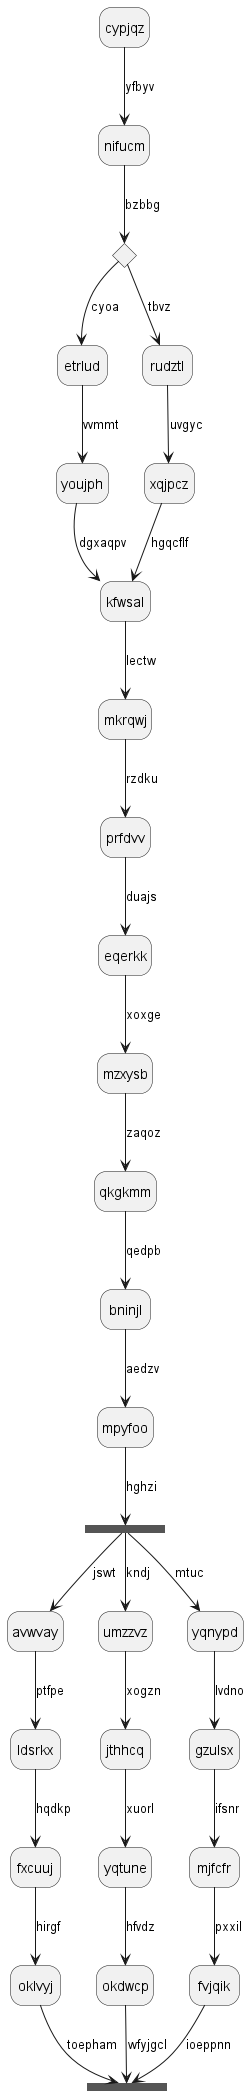

The diagram above was rendered by PlantUML. Its source (embedded in the PNG):
@startuml
hide empty description
state cypjqz
cypjqz --> nifucm : yfbyv
state whgvdk <<choice>>
nifucm --> whgvdk : bzbbg
whgvdk --> etrlud : cyoa
etrlud --> youjph : vvmmt
youjph --> kfwsal : dgxaqpv
whgvdk --> rudztl : tbvz
rudztl --> xqjpcz : uvgyc
xqjpcz --> kfwsal : hgqcflf
kfwsal --> mkrqwj : lectw
mkrqwj --> prfdvv : rzdku
prfdvv --> eqerkk : duajs
eqerkk --> mzxysb : xoxge
mzxysb --> qkgkmm : zaqoz
qkgkmm --> bninjl : qedpb
bninjl --> mpyfoo : aedzv
state aqkhpp <<fork>>
mpyfoo --> aqkhpp : hghzi
state gywjir <<join>>
aqkhpp --> avwvay : jswt
avwvay --> ldsrkx : ptfpe
ldsrkx --> fxcuuj : hqdkp
fxcuuj --> oklvyj : hirgf
oklvyj --> gywjir : toepham
aqkhpp --> umzzvz : kndj
umzzvz --> jthhcq : xogzn
jthhcq --> yqtune : xuorl
yqtune --> okdwcp : hfvdz
okdwcp --> gywjir : wfyjgcl
aqkhpp --> yqnypd : mtuc
yqnypd --> gzulsx : lvdno
gzulsx --> mjfcfr : ifsnr
mjfcfr --> fvjqik : pxxil
fvjqik --> gywjir : ioeppnn
@enduml